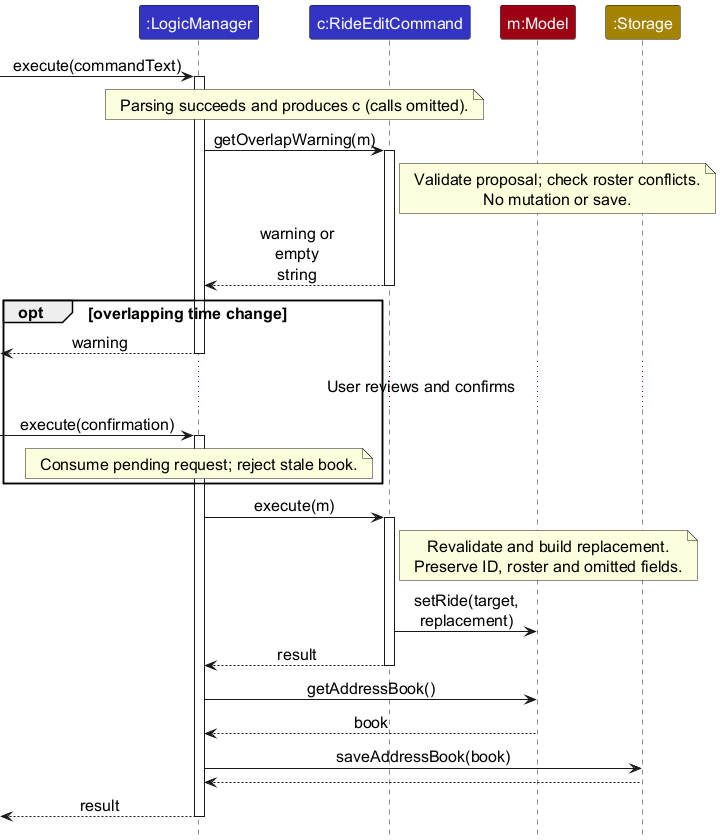

The diagram above was rendered by PlantUML. Its source (embedded in the PNG):
@startuml
!include style.puml
skinparam ArrowFontStyle plain
skinparam defaultFontSize 16
skinparam ParticipantFontSize 16
skinparam ArrowFontSize 16
skinparam NoteFontSize 16
skinparam maxMessageSize 80
hide footbox
participant ":LogicManager" as Logic LOGIC_COLOR
participant "c:RideEditCommand" as Command LOGIC_COLOR
participant "m:Model" as Model MODEL_COLOR
participant ":Storage" as Storage STORAGE_COLOR

[-> Logic : execute(commandText)
activate Logic
note over Logic, Command : Parsing succeeds and produces c (calls omitted).
Logic -> Command : getOverlapWarning(m)
activate Command
note right of Command : Validate proposal; check roster conflicts.\nNo mutation or save.
Command --> Logic : warning or empty string
deactivate Command
opt overlapping time change
    [<-- Logic : warning
    deactivate Logic
    ... User reviews and confirms ...
    [-> Logic : execute(confirmation)
    activate Logic
    note over Logic : Consume pending request; reject stale book.
end
Logic -> Command : execute(m)
activate Command
note right of Command : Revalidate and build replacement.\nPreserve ID, roster and omitted fields.
Command -> Model : setRide(target, replacement)
Command --> Logic : result
deactivate Command
Logic -> Model : getAddressBook()
Model --> Logic : book
Logic -> Storage : saveAddressBook(book)
Storage --> Logic
[<-- Logic : result
deactivate Logic


@enduml